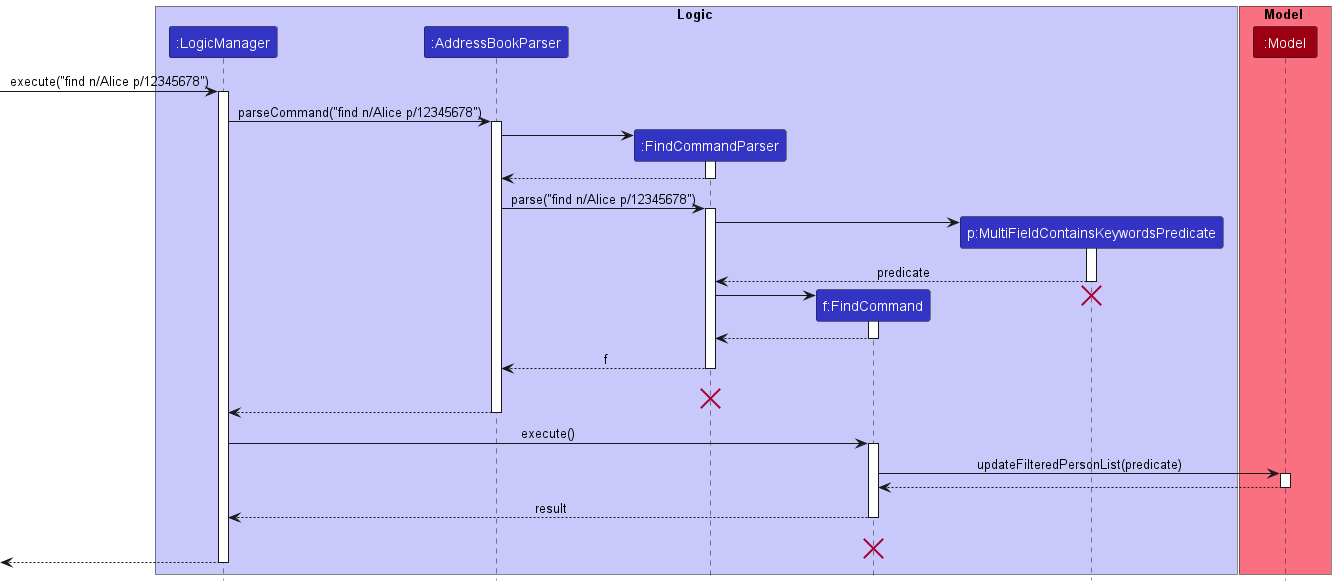

The diagram above was rendered by PlantUML. Its source (embedded in the PNG):
@startuml
!include style.puml

box Logic LOGIC_COLOR_T1
participant ":LogicManager" as LogicManager LOGIC_COLOR
participant ":AddressBookParser" as AddressBookParser LOGIC_COLOR
participant ":FindCommandParser" as FindCommandParser LOGIC_COLOR
participant "f:FindCommand" as FindCommand LOGIC_COLOR
participant  "p:MultiFieldContainsKeywordsPredicate" as Predicate LOGIC_COLOR
end box

box Model MODEL_COLOR_T1
participant ":Model" as Model MODEL_COLOR
end box
[-> LogicManager : execute("find n/Alice p/12345678")
activate LogicManager

LogicManager -> AddressBookParser : parseCommand("find n/Alice p/12345678")
activate AddressBookParser

create FindCommandParser
AddressBookParser -> FindCommandParser
activate FindCommandParser

FindCommandParser --> AddressBookParser
deactivate FindCommandParser

AddressBookParser -> FindCommandParser : parse("find n/Alice p/12345678")
activate FindCommandParser

create Predicate
FindCommandParser -> Predicate
activate Predicate

Predicate --> FindCommandParser : predicate
deactivate Predicate

create FindCommand
FindCommandParser -> FindCommand
activate FindCommand
destroy Predicate

FindCommand --> FindCommandParser
deactivate FindCommand

FindCommandParser --> AddressBookParser : f
deactivate  FindCommandParser

FindCommandParser -[hidden]> AddressBookParser : f
destroy FindCommandParser

AddressBookParser --> LogicManager :
deactivate AddressBookParser

LogicManager -> FindCommand : execute()
activate FindCommand

FindCommand -> Model : updateFilteredPersonList(predicate)
activate Model

Model --> FindCommand
deactivate Model

FindCommand --> LogicManager : result
deactivate FindCommand

FindCommand -[hidden]-> LogicManager : result
destroy FindCommand

[<--LogicManager
deactivate LogicManager
@enduml